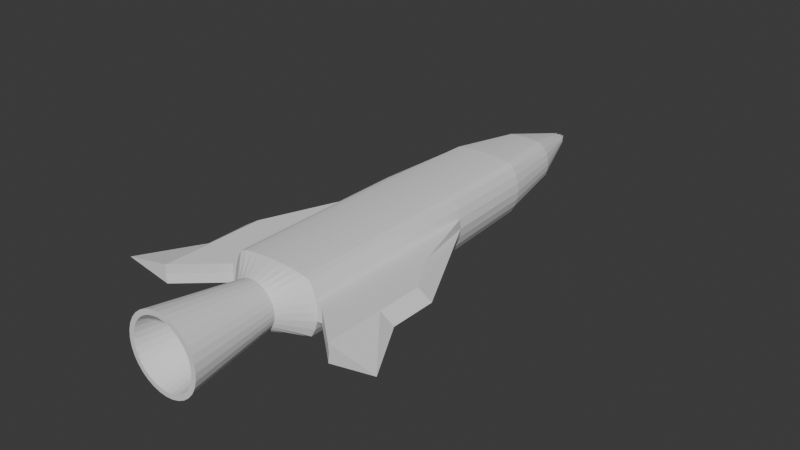 # Source: Projektil.blend  (saved by Blender 4.2.66; exported with 4.5.12 LTS)
import bpy
from mathutils import Matrix  # noqa: F401  (used for matrix-valued properties, if any)

bpy.ops.wm.read_factory_settings(use_empty=True)
scene = bpy.context.scene
scene.name = 'Scene'

# ---- collections
col_collection = bpy.data.collections.new('Collection'); scene.collection.children.link(col_collection)

# ---- world
world_world = bpy.data.worlds.new('World'); scene.world = world_world
world_world.use_nodes = True; world_world.node_tree.nodes.clear()
_N = world_world.node_tree.nodes; _L = world_world.node_tree.links
n0 = _N.new('ShaderNodeOutputWorld'); n0.name = 'World Output'; n0.location = (300, 300)
n1 = _N.new('ShaderNodeBackground'); n1.name = 'Background'; n1.location = (10, 300)
n1.inputs[0].default_value = (0.05088, 0.05088, 0.05088, 1.0)
_L.new(n1.outputs[0], n0.inputs[0])
n0.is_active_output = True
world_world.color = (0.05088, 0.05088, 0.05088)
world_world.sun_shadow_jitter_overblur = 0.0

# ---- meshes
me_cylinder = bpy.data.meshes.new('Cylinder')
me_cylinder.from_pydata([(0.0, 0.6585, -1.0), (0.0, 0.6585, 1.0), (0.1951, 0.6546, -1.0), (0.1951, 0.6546, 1.0), (0.3827, 0.6432, -1.0), (0.3827, 0.6432, 1.0), (0.5556, 0.6248, -1.0), (0.5556, 0.6248, 1.0), (0.7071, 0.5999, -1.0), (0.7071, 0.5999, 1.0), (0.8315, 0.5556, -1.0), (0.9239, 0.3827, -1.0), (0.9239, 0.3827, 1.0), (0.9808, 0.1951, -1.0), (-1.981, -0.1951, -1.523), (0.9808, -0.1951, -1.0), (0.9808, -0.1951, 1.0), (0.8315, -0.5556, 1.0), (-0.8315, -0.5556, 1.0), (-0.9239, -0.3827, -1.0), (-0.9808, -0.1951, -1.0), (-1.0, 0.0, 1.0), (-0.9808, 0.1951, -1.0), (-0.9239, 0.3827, -1.0), (-0.8315, 0.5556, 1.0), (-0.7071, 0.5999, -1.0), (-0.7071, 0.5999, 1.0), (-0.5556, 0.6248, -1.0), (-0.5556, 0.6248, 1.0), (-0.3827, 0.6432, -1.0), (-0.3827, 0.6432, 1.0), (-0.1951, 0.6546, -1.0), (-0.1951, 0.6546, 1.0), (0.1772, 0.6366, 3.096), (3.093e-09, 0.6401, 3.096), (0.3476, 0.6263, 3.096), (0.5047, 0.6095, 3.096), (0.6423, 0.5869, 3.096), (0.9084, 0.0, 3.096), (0.7553, -0.5047, 3.096), (-0.8909, -0.1772, 3.096), (-0.9084, 0.0, 3.096), (-0.7553, 0.5047, 3.096), (-0.6423, 0.5869, 3.096), (-0.5047, 0.6095, 3.096), (-0.3476, 0.6263, 3.096), (-0.1772, 0.6366, 3.096), (-3.819e-08, 0.6585, -3.0), (0.1951, 0.6546, -3.0), (0.3827, 0.6432, -3.0), (0.5556, 0.6248, -3.0), (0.7071, 0.5999, -3.0), (0.8315, 0.5556, -3.0), (0.9239, 0.3827, -3.0), (1.0, 0.0, -3.0), (0.9239, -0.3827, -3.0), (0.8315, -0.5556, -3.0), (-1.0, 0.0, -3.0), (-0.9808, 0.1951, -3.0), (-0.7071, 0.5999, -3.0), (-0.5556, 0.6248, -3.0), (-0.3827, 0.6432, -3.0), (-0.1951, 0.6546, -3.0), (0.03036, 0.1287, 5.978), (-3.448e-07, 0.1293, 5.978), (0.1438, 0.05956, 5.978), (0.1527, 0.03036, 5.978), (0.1556, 6.491e-09, 5.978), (0.0976, -0.09703, 5.978), (0.08647, -0.1294, 5.978), (0.05956, -0.1438, 5.978), (0.03036, -0.1527, 5.978), (-3.448e-07, -0.1556, 5.978), (-0.03036, -0.1527, 5.978), (-0.08647, -0.1294, 5.978), (-0.1527, -0.03036, 5.978), (-0.1556, 6.491e-09, 5.978), (-0.1235, 0.08253, 5.978), (-0.03036, 0.1287, 5.978), (0.5, 0.0, -3.521), (0.4619, -0.1913, -3.521), (0.3536, -0.3536, -3.521), (-0.09755, -0.4904, -3.521), (-0.3536, -0.3536, -3.521), (-0.4619, -0.1913, -3.521), (-0.4904, -0.09755, -3.521), (-0.5, 0.0, -3.521), (-5.448e-07, 1.526e-09, 6.262), (1.981, -0.1951, -1.523), (1.981, -0.1951, -2.524), (1.008, 0.0, 1.0), (1.981, 0.1951, -2.524), (1.981, 0.1951, -1.523), (7.218e-08, 0.6993, -5.521), (0.1364, 0.6858, -5.521), (0.2676, 0.646, -5.521), (0.3885, 0.5814, -5.521), (0.4945, 0.4945, -5.521), (0.5814, 0.3885, -5.521), (0.646, 0.2676, -5.521), (0.6858, 0.1364, -5.521), (0.6993, 4.306e-09, -5.521), (0.6858, -0.1364, -5.521), (0.646, -0.2676, -5.521), (0.5814, -0.3885, -5.521), (0.4945, -0.4945, -5.521), (0.3885, -0.5814, -5.521), (0.2676, -0.646, -5.521), (0.1364, -0.6858, -5.521), (7.218e-08, -0.6993, -5.521), (-0.1364, -0.6858, -5.521), (-0.2676, -0.646, -5.521), (-0.3885, -0.5814, -5.521), (-0.4945, -0.4945, -5.521), (-0.5814, -0.3885, -5.521), (-0.646, -0.2676, -5.521), (-0.6858, -0.1364, -5.521), (-0.6993, 4.306e-09, -5.521), (-0.6858, 0.1364, -5.521), (-0.646, 0.2676, -5.521), (-0.5814, 0.3885, -5.521), (-0.4945, 0.4945, -5.521), (-0.3885, 0.5814, -5.521), (-0.2676, 0.646, -5.521), (-0.1364, 0.6858, -5.521), (1.981, 0.1951, -3.791), (2.0, 0.0, -3.791), (1.981, -0.1951, -3.791), (-1.981, -0.1951, -2.524), (3.0, 0.0, -3.791), (-1.981, 0.1951, -2.524), (-1.981, 0.1951, -1.523), (-2.0, 0.0, -3.791), (-1.981, 0.1951, -3.791), (-2.288, 0.0, -2.524), (-2.302, 0.0, -1.523), (-3.0, 0.0, -3.791), (2.285, 0.0, -2.524), (2.285, 0.0, -1.523), (1.088, 0.1951, -2.997), (1.102, 0.0, -2.997), (1.481, 0.1951, -0.657), (-1.481, 0.1951, -0.657), (-1.102, 0.0, -2.997), (-1.481, 0.1951, -2.158), (-1.481, -0.1951, -2.158), (-1.739e-07, 0.4882, 4.636), (0.1252, 0.4858, 4.636), (-0.5228, 0.3493, 4.636), (0.2456, 0.4785, 4.636), (-0.3565, 0.4666, 4.636), (0.3565, 0.4666, 4.636), (-0.2456, 0.4785, 4.636), (0.431, 0.4268, 4.636), (-0.1252, 0.4858, 4.636), (-0.431, -0.4299, 4.636), (-0.5228, -0.3493, 4.636), (0.6418, 2.067e-09, 4.636), (-0.6418, 2.067e-09, 4.636), (0.431, -0.4299, 4.636), (0.0, -0.6585, -1.0), (0.0, -0.6585, 1.0), (0.1951, -0.6546, -1.0), (0.1951, -0.6546, 1.0), (0.3827, -0.6432, -1.0), (0.3827, -0.6432, 1.0), (0.5556, -0.6248, -1.0), (0.5556, -0.6248, 1.0), (0.7071, -0.5999, -1.0), (0.7071, -0.5999, 1.0), (0.8315, -0.5556, -1.0), (0.9239, -0.3827, -1.0), (0.9239, -0.3827, 1.0), (0.9808, 0.1951, 1.0), (0.8315, 0.5556, 1.0), (-0.8315, 0.5556, -1.0), (-0.9239, 0.3827, 1.0), (-0.9808, 0.1951, 1.0), (-0.9808, -0.1951, 1.0), (-0.9239, -0.3827, 1.0), (-0.8315, -0.5556, -1.0), (-0.7071, -0.5999, -1.0), (-0.7071, -0.5999, 1.0), (-0.5556, -0.6248, -1.0), (-0.5556, -0.6248, 1.0), (-0.3827, -0.6432, -1.0), (-0.3827, -0.6432, 1.0), (-0.1951, -0.6546, -1.0), (-0.1951, -0.6546, 1.0), (0.1772, -0.6366, 3.096), (3.093e-09, -0.6401, 3.096), (0.3476, -0.6263, 3.096), (0.5047, -0.6095, 3.096), (0.6423, -0.5869, 3.096), (0.8392, -0.3476, 3.096), (0.8909, -0.1772, 3.096), (0.8909, 0.1772, 3.096), (0.8392, 0.3476, 3.096), (0.7553, 0.5047, 3.096), (-0.8392, 0.3476, 3.096), (-0.8909, 0.1772, 3.096), (-0.8392, -0.3476, 3.096), (-0.7553, -0.5047, 3.096), (-0.6423, -0.5869, 3.096), (-0.5047, -0.6095, 3.096), (-0.3476, -0.6263, 3.096), (-0.1772, -0.6366, 3.096), (-3.819e-08, -0.6585, -3.0), (0.1951, -0.6546, -3.0), (0.3827, -0.6432, -3.0), (0.5556, -0.6248, -3.0), (0.7071, -0.5999, -3.0), (0.9808, -0.1951, -3.0), (0.9808, 0.1951, -3.0), (-0.8315, 0.5556, -3.0), (-0.9239, 0.3827, -3.0), (-0.9808, -0.1951, -3.0), (-0.9239, -0.3827, -3.0), (-0.8315, -0.5556, -3.0), (-0.7071, -0.5999, -3.0), (-0.5556, -0.6248, -3.0), (-0.3827, -0.6432, -3.0), (-0.1951, -0.6546, -3.0), (0.03036, -0.1287, 5.978), (-3.448e-07, -0.1293, 5.978), (0.1235, -0.08253, 5.978), (0.1438, -0.05956, 5.978), (0.1527, -0.03036, 5.978), (0.1235, 0.08253, 5.978), (0.0976, 0.09703, 5.978), (0.08647, 0.1294, 5.978), (0.05956, 0.1438, 5.978), (0.03036, 0.1527, 5.978), (-3.448e-07, 0.1556, 5.978), (-0.03036, 0.1527, 5.978), (-0.05956, 0.1438, 5.978), (-0.08647, 0.1294, 5.978), (-0.09761, 0.09703, 5.978), (-0.1438, 0.05956, 5.978), (-0.1527, 0.03036, 5.978), (-0.1438, -0.05956, 5.978), (-0.1235, -0.08253, 5.978), (-0.09761, -0.1072, 5.978), (-0.05956, -0.1269, 5.978), (-0.03036, -0.1287, 5.978), (-3.19e-08, -0.5, -3.521), (0.09755, -0.4904, -3.521), (0.1913, -0.4619, -3.521), (0.2778, -0.4157, -3.521), (0.4157, -0.2778, -3.521), (0.4904, -0.09755, -3.521), (0.4904, 0.09755, -3.521), (0.4619, 0.1913, -3.521), (0.4157, 0.2778, -3.521), (0.3536, 0.3536, -3.521), (0.2778, 0.4157, -3.521), (0.1913, 0.4619, -3.521), (0.09755, 0.4904, -3.521), (-3.19e-08, 0.5, -3.521), (-0.09755, 0.4904, -3.521), (-0.1913, 0.4619, -3.521), (-0.2778, 0.4157, -3.521), (-0.3536, 0.3536, -3.521), (-0.4157, 0.2778, -3.521), (-0.4619, 0.1913, -3.521), (-0.4904, 0.09755, -3.521), (-0.4157, -0.2778, -3.521), (-0.2778, -0.4157, -3.521), (-0.1913, -0.4619, -3.521), (7.218e-08, -0.8039, -5.521), (0.4466, -0.6684, -5.521), (0.5684, -0.5684, -5.521), (0.7427, -0.3076, -5.521), (0.7884, -0.1568, -5.521), (0.7884, 0.1568, -5.521), (0.6684, 0.4466, -5.521), (0.5684, 0.5684, -5.521), (0.4466, 0.6684, -5.521), (0.3076, 0.7427, -5.521), (0.1568, 0.7884, -5.521), (7.218e-08, 0.8039, -5.521), (-0.1568, 0.7884, -5.521), (-0.3076, 0.7427, -5.521), (-0.5684, 0.5684, -5.521), (-0.6684, 0.4466, -5.521), (-0.7884, 0.1568, -5.521), (-0.7427, -0.3076, -5.521), (-0.6684, -0.4466, -5.521), (-0.5684, -0.5684, -5.521), (-0.4466, -0.6684, -5.521), (-0.3076, -0.7427, -5.521), (-0.1568, -0.7884, -5.521), (-1.981, -0.1951, -3.791), (1.088, -0.1951, -2.997), (1.481, -0.1951, -2.158), (1.481, 0.1951, -2.158), (1.481, -0.1951, -0.657), (-1.481, -0.1951, -0.657), (-1.088, -0.1951, -2.997), (-1.088, 0.1951, -2.997), (-1.739e-07, -0.4882, 4.636), (0.1252, -0.4858, 4.636), (0.2456, -0.4785, 4.636), (-0.3565, -0.4666, 4.636), (0.3565, -0.4666, 4.636), (-0.2456, -0.4785, 4.636), (-0.1252, -0.4858, 4.636), (0.5228, -0.3493, 4.636), (0.5929, -0.2456, 4.636), (-0.431, 0.4299, 4.636), (0.6294, -0.1252, 4.636), (-0.5929, 0.2456, 4.636), (0.6294, 0.1252, 4.636), (-0.6294, 0.1252, 4.636), (0.5929, 0.2456, 4.636), (0.5228, 0.3493, 4.636), (-0.6294, -0.1252, 4.636), (-0.5929, -0.2456, 4.636), (0.7427, 0.3076, -5.521), (0.8039, 0.0, -5.521), (0.6684, -0.4466, -5.521), (0.3076, -0.7427, -5.521), (0.1568, -0.7884, -5.521), (-0.7884, -0.1568, -5.521), (-0.8039, 0.0, -5.521), (-0.7427, 0.3076, -5.521), (-0.4466, 0.6684, -5.521), (1.541e-07, 0.4397, -4.076), (0.08578, 0.4312, -4.076), (0.1683, 0.4062, -4.076), (0.2443, 0.3656, -4.076), (0.3109, 0.3109, -4.076), (0.3656, 0.2443, -4.076), (0.4062, 0.1683, -4.076), (0.4312, 0.08578, -4.076), (0.4397, 3.728e-08, -4.076), (0.4312, -0.08578, -4.076), (0.4062, -0.1683, -4.076), (0.3656, -0.2443, -4.076), (0.3109, -0.3109, -4.076), (0.2443, -0.3656, -4.076), (0.1683, -0.4062, -4.076), (0.08578, -0.4312, -4.076), (1.541e-07, -0.4397, -4.076), (-0.08578, -0.4312, -4.076), (-0.1683, -0.4062, -4.076), (-0.2443, -0.3656, -4.076), (-0.3109, -0.3109, -4.076), (-0.3656, -0.2443, -4.076), (-0.4062, -0.1683, -4.076), (-0.4312, -0.08578, -4.076), (-0.4397, 3.728e-08, -4.076), (-0.4312, 0.08578, -4.076), (-0.4062, 0.1683, -4.076), (-0.3656, 0.2443, -4.076), (-0.3109, 0.3109, -4.076), (-0.2443, 0.3656, -4.076), (-0.1683, 0.4062, -4.076), (-0.08578, 0.4312, -4.076)], [], [(0, 1, 3, 2), (2, 3, 5, 4), (4, 5, 7, 6), (6, 7, 9, 8), (8, 9, 174, 10), (10, 174, 12, 11), (11, 12, 173, 13), (294, 293, 127, 89), (140, 139, 125, 126), (15, 16, 172, 171), (171, 172, 17, 170), (180, 18, 179, 19), (19, 179, 178, 20), (142, 144, 130, 131), (22, 177, 176, 23), (23, 176, 24, 175), (175, 24, 26, 25), (25, 26, 28, 27), (27, 28, 30, 29), (174, 9, 37, 198), (29, 30, 32, 31), (31, 32, 1, 0), (10, 11, 53, 52), (147, 146, 64, 63), (178, 179, 201, 40), (3, 1, 34, 33), (1, 32, 46, 34), (172, 16, 195, 194), (26, 24, 42, 43), (12, 174, 198, 197), (21, 178, 40, 41), (5, 3, 33, 35), (17, 172, 194, 39), (28, 26, 43, 44), (173, 12, 197, 196), (7, 5, 35, 36), (30, 28, 44, 45), (9, 7, 36, 37), (179, 18, 202, 201), (32, 30, 45, 46), (16, 90, 38, 195), (24, 176, 199, 42), (50, 51, 254, 255), (21, 177, 142, 131), (2, 4, 49, 48), (171, 170, 56, 55), (25, 27, 60, 59), (11, 13, 213, 53), (299, 143, 132, 133), (4, 6, 50, 49), (27, 29, 61, 60), (90, 16, 296, 88), (22, 23, 215, 58), (6, 8, 51, 50), (180, 19, 217, 218), (29, 31, 62, 61), (139, 295, 91, 125), (23, 175, 214, 215), (8, 10, 52, 51), (19, 20, 216, 217), (0, 2, 48, 47), (31, 0, 47, 62), (15, 171, 55, 212), (175, 25, 59, 214), (66, 65, 87), (309, 148, 77, 237), (149, 147, 63, 231), (150, 309, 237, 236), (151, 149, 231, 230), (152, 150, 236, 235), (153, 151, 230, 229), (154, 152, 235, 78), (315, 153, 229, 228), (146, 154, 78, 64), (314, 315, 228, 65), (312, 314, 65, 66), (156, 155, 242, 241), (157, 312, 66, 67), (317, 156, 241, 240), (316, 317, 240, 75), (158, 316, 75, 76), (159, 307, 225, 68), (148, 311, 238, 77), (250, 80, 272, 273), (61, 62, 259, 260), (51, 52, 253, 254), (62, 47, 258, 259), (52, 53, 252, 253), (53, 213, 251, 252), (218, 217, 84, 266), (217, 216, 85, 84), (212, 55, 80, 250), (216, 57, 86, 85), (55, 56, 249, 80), (57, 58, 265, 86), (58, 215, 264, 265), (47, 48, 257, 258), (214, 59, 262, 263), (48, 49, 256, 257), (59, 60, 261, 262), (49, 50, 255, 256), (60, 61, 260, 261), (67, 66, 87), (75, 240, 87), (76, 75, 87), (68, 225, 87), (69, 68, 87), (77, 238, 87), (70, 69, 87), (63, 64, 87), (237, 77, 87), (71, 70, 87), (231, 63, 87), (72, 71, 87), (73, 72, 87), (78, 235, 87), (243, 73, 87), (64, 78, 87), (74, 243, 87), (65, 228, 87), (242, 74, 87), (115, 116, 350, 349), (85, 86, 324, 323), (80, 249, 320, 272), (249, 81, 271, 320), (265, 264, 325, 285), (81, 248, 270, 271), (264, 263, 284, 325), (248, 247, 321, 270), (247, 246, 322, 321), (262, 261, 326, 283), (246, 245, 269, 322), (261, 260, 282, 326), (245, 82, 291, 269), (82, 268, 290, 291), (253, 252, 318, 275), (267, 83, 288, 289), (252, 251, 274, 318), (83, 266, 287, 288), (266, 84, 286, 287), (84, 85, 323, 286), (88, 89, 137, 138), (91, 92, 138, 137), (296, 294, 89, 88), (125, 91, 137, 129), (89, 127, 129, 137), (293, 140, 126, 127), (173, 90, 92, 141), (295, 141, 92, 91), (128, 14, 135, 134), (130, 133, 136, 134), (14, 21, 135), (131, 130, 134, 135), (178, 21, 14, 297), (145, 297, 14, 128), (144, 299, 133, 130), (298, 145, 128, 292), (21, 131, 135), (292, 128, 134, 136), (133, 132, 136), (90, 88, 138), (92, 90, 138), (126, 125, 129), (127, 126, 129), (13, 173, 141, 295), (16, 15, 294, 296), (213, 13, 295, 139), (54, 213, 139, 140), (15, 212, 293, 294), (216, 20, 145, 298), (22, 58, 299, 144), (20, 178, 297, 145), (58, 57, 143, 299), (177, 22, 144, 142), (42, 199, 311, 148), (39, 194, 308, 307), (41, 40, 316, 158), (40, 201, 317, 316), (201, 202, 156, 317), (34, 46, 154, 146), (198, 37, 153, 315), (46, 45, 152, 154), (37, 36, 151, 153), (45, 44, 150, 152), (36, 35, 149, 151), (44, 43, 309, 150), (35, 33, 147, 149), (43, 42, 148, 309), (33, 34, 146, 147), (160, 162, 163, 161), (162, 164, 165, 163), (164, 166, 167, 165), (166, 168, 169, 167), (168, 170, 17, 169), (180, 181, 182, 18), (181, 183, 184, 182), (183, 185, 186, 184), (17, 39, 193, 169), (185, 187, 188, 186), (187, 160, 161, 188), (301, 223, 224, 300), (177, 200, 199, 176), (163, 189, 190, 161), (161, 190, 206, 188), (182, 203, 202, 18), (21, 41, 200, 177), (165, 191, 189, 163), (184, 204, 203, 182), (167, 192, 191, 165), (186, 205, 204, 184), (169, 193, 192, 167), (188, 206, 205, 186), (173, 196, 38, 90), (210, 248, 81, 211), (162, 208, 209, 164), (181, 219, 220, 183), (298, 292, 132, 143), (164, 209, 210, 166), (183, 220, 221, 185), (166, 210, 211, 168), (185, 221, 222, 187), (168, 211, 56, 170), (160, 207, 208, 162), (187, 222, 207, 160), (180, 218, 219, 181), (227, 87, 226), (302, 70, 223, 301), (303, 74, 242, 155), (304, 69, 70, 302), (305, 243, 74, 303), (159, 68, 69, 304), (306, 244, 243, 305), (300, 224, 244, 306), (308, 226, 225, 307), (310, 227, 226, 308), (157, 67, 227, 310), (313, 239, 238, 311), (158, 76, 239, 313), (221, 268, 82, 222), (211, 81, 249, 56), (222, 82, 245, 207), (212, 250, 79, 54), (214, 263, 264, 215), (54, 79, 251, 213), (207, 245, 246, 208), (218, 266, 83, 219), (208, 246, 247, 209), (219, 83, 267, 220), (209, 247, 248, 210), (220, 267, 268, 221), (67, 87, 227), (239, 87, 238), (76, 87, 239), (229, 87, 228), (230, 87, 229), (241, 87, 240), (231, 87, 230), (223, 87, 224), (242, 87, 241), (232, 87, 231), (70, 87, 223), (233, 87, 232), (234, 87, 233), (244, 87, 243), (235, 87, 234), (224, 87, 244), (236, 87, 235), (226, 87, 225), (237, 87, 236), (265, 285, 324, 86), (253, 275, 276, 254), (254, 276, 277, 255), (255, 277, 278, 256), (256, 278, 279, 257), (257, 279, 280, 258), (267, 289, 290, 268), (258, 280, 281, 259), (259, 281, 282, 260), (262, 283, 284, 263), (250, 273, 319, 79), (79, 319, 274, 251), (292, 136, 132), (54, 140, 293, 212), (216, 298, 143, 57), (198, 315, 314, 197), (41, 158, 313, 200), (197, 314, 312, 196), (200, 313, 311, 199), (196, 312, 157, 38), (38, 157, 310, 195), (195, 310, 308, 194), (190, 300, 306, 206), (39, 307, 159, 193), (206, 306, 305, 205), (193, 159, 304, 192), (205, 305, 303, 204), (192, 304, 302, 191), (204, 303, 155, 203), (191, 302, 301, 189), (203, 155, 156, 202), (189, 301, 300, 190), (94, 93, 280, 279), (95, 94, 279, 278), (96, 95, 278, 277), (97, 96, 277, 276), (98, 97, 276, 275), (99, 98, 275, 318), (100, 99, 318, 274), (101, 100, 274, 319), (102, 101, 319, 273), (103, 102, 273, 272), (104, 103, 272, 320), (105, 104, 320, 271), (106, 105, 271, 270), (107, 106, 270, 321), (108, 107, 321, 322), (109, 108, 322, 269), (110, 109, 269, 291), (111, 110, 291, 290), (112, 111, 290, 289), (113, 112, 289, 288), (114, 113, 288, 287), (115, 114, 287, 286), (116, 115, 286, 323), (117, 116, 323, 324), (118, 117, 324, 285), (119, 118, 285, 325), (120, 119, 325, 284), (121, 120, 284, 283), (122, 121, 283, 326), (123, 122, 326, 282), (124, 123, 282, 281), (93, 124, 281, 280), (327, 328, 329, 330, 331, 332, 333, 334, 335, 336, 337, 338, 339, 340, 341, 342, 343, 344, 345, 346, 347, 348, 349, 350, 351, 352, 353, 354, 355, 356, 357, 358), (102, 103, 337, 336), (116, 117, 351, 350), (103, 104, 338, 337), (117, 118, 352, 351), (104, 105, 339, 338), (118, 119, 353, 352), (105, 106, 340, 339), (119, 120, 354, 353), (106, 107, 341, 340), (93, 94, 328, 327), (120, 121, 355, 354), (107, 108, 342, 341), (94, 95, 329, 328), (121, 122, 356, 355), (108, 109, 343, 342), (95, 96, 330, 329), (122, 123, 357, 356), (109, 110, 344, 343), (96, 97, 331, 330), (123, 124, 358, 357), (110, 111, 345, 344), (97, 98, 332, 331), (124, 93, 327, 358), (111, 112, 346, 345), (98, 99, 333, 332), (112, 113, 347, 346), (99, 100, 334, 333), (113, 114, 348, 347), (100, 101, 335, 334), (114, 115, 349, 348), (101, 102, 336, 335)])
_uv = me_cylinder.uv_layers.new(name='UVMap')
_uv.uv.foreach_set('vector', [0.3052, 0.5009, 0.4181, 0.3662, 0.4313, 0.377, 0.3184, 0.5117, 0.3184, 0.5117, 0.4313, 0.377, 0.444, 0.3873, 0.331, 0.522, 0.331, 0.522, 0.444, 0.3873, 0.4556, 0.3967, 0.3427, 0.5314, 0.3427, 0.5314, 0.4556, 0.3967, 0.4657, 0.4049, 0.3528, 0.5396, 0.3528, 0.5396, 0.4657, 0.4049, 0.474, 0.4113, 0.3611, 0.546, 0.8151, 0.9936, 0.6374, 0.9912, 0.6386, 0.9737, 0.8164, 0.9761, 0.8164, 0.9761, 0.6386, 0.9737, 0.639, 0.9557, 0.8168, 0.9581, 0.09067, 0.2851, 0.1463, 0.3457, 0.0919, 0.437, 0.05808, 0.3296, 0.1152, 0.0074, 0.1327, 0.006486, 0.1327, 0.1138, 0.1152, 0.115, 0.8149, 0.9235, 0.6372, 0.9211, 0.635, 0.9058, 0.8128, 0.9082, 0.8128, 0.9082, 0.635, 0.9058, 0.6321, 0.8926, 0.8099, 0.895, 0.4714, 0.6733, 0.5874, 0.5388, 0.6003, 0.5511, 0.4842, 0.6855, 0.4842, 0.6855, 0.6003, 0.5511, 0.6139, 0.5629, 0.4979, 0.6973, 0.193, 0.1582, 0.2317, 0.2849, 0.1992, 0.3291, 0.1734, 0.2445, 0.5257, 0.7176, 0.6418, 0.5832, 0.6549, 0.591, 0.5388, 0.7254, 0.5388, 0.7254, 0.6549, 0.591, 0.6667, 0.5967, 0.5507, 0.7311, 0.2487, 0.4535, 0.3616, 0.3187, 0.3701, 0.3262, 0.2572, 0.4609, 0.2572, 0.4609, 0.3701, 0.3262, 0.3805, 0.3349, 0.2676, 0.4696, 0.2676, 0.4696, 0.3805, 0.3349, 0.3922, 0.3447, 0.2793, 0.4795, 0.474, 0.4113, 0.4657, 0.4049, 0.5796, 0.2599, 0.587, 0.2653, 0.2793, 0.4795, 0.3922, 0.3447, 0.4049, 0.3553, 0.292, 0.49, 0.292, 0.49, 0.4049, 0.3553, 0.4181, 0.3662, 0.3052, 0.5009, 0.8151, 0.9936, 0.8164, 0.9761, 0.9941, 0.9784, 0.9929, 0.996, 0.6313, 0.1262, 0.6228, 0.1193, 0.6973, 0.02472, 0.6993, 0.0264, 0.6139, 0.5629, 0.6003, 0.5511, 0.7239, 0.409, 0.7363, 0.4197, 0.4313, 0.377, 0.4181, 0.3662, 0.5364, 0.2248, 0.5484, 0.2347, 0.4181, 0.3662, 0.4049, 0.3553, 0.5244, 0.2149, 0.5364, 0.2248, 0.635, 0.9058, 0.6372, 0.9211, 0.449, 0.9223, 0.447, 0.9084, 0.3701, 0.3262, 0.3616, 0.3187, 0.4848, 0.1812, 0.4928, 0.1885, 0.6386, 0.9737, 0.6374, 0.9912, 0.4492, 0.986, 0.4503, 0.9701, 0.628, 0.5737, 0.6139, 0.5629, 0.7363, 0.4197, 0.7491, 0.4296, 0.444, 0.3873, 0.4313, 0.377, 0.5484, 0.2347, 0.5598, 0.244, 0.6321, 0.8926, 0.635, 0.9058, 0.447, 0.9084, 0.4444, 0.8965, 0.3805, 0.3349, 0.3701, 0.3262, 0.4928, 0.1885, 0.5022, 0.1964, 0.639, 0.9557, 0.6386, 0.9737, 0.4503, 0.9701, 0.4506, 0.9538, 0.4556, 0.3967, 0.444, 0.3873, 0.5598, 0.244, 0.5704, 0.2526, 0.3922, 0.3447, 0.3805, 0.3349, 0.5022, 0.1964, 0.5128, 0.2053, 0.4657, 0.4049, 0.4556, 0.3967, 0.5704, 0.2526, 0.5796, 0.2599, 0.6003, 0.5511, 0.5874, 0.5388, 0.7123, 0.3979, 0.7239, 0.409, 0.4049, 0.3553, 0.3922, 0.3447, 0.5128, 0.2053, 0.5244, 0.2149, 0.6372, 0.9211, 0.6387, 0.9378, 0.4502, 0.9376, 0.449, 0.9223, 0.6667, 0.5967, 0.6549, 0.591, 0.7735, 0.4453, 0.7843, 0.4505, 0.2298, 0.6661, 0.2399, 0.6743, 0.1857, 0.6869, 0.1808, 0.6834, 0.1883, 0.004951, 0.1922, 0.005117, 0.193, 0.1582, 0.1734, 0.2445, 0.3184, 0.5117, 0.331, 0.522, 0.2181, 0.6567, 0.2055, 0.6464, 0.8128, 0.9082, 0.8099, 0.895, 0.9876, 0.8974, 0.9905, 0.9106, 0.2572, 0.4609, 0.2676, 0.4696, 0.1546, 0.6043, 0.1443, 0.5956, 0.8164, 0.9761, 0.8168, 0.9581, 0.9945, 0.9605, 0.9941, 0.9784, 0.403, 0.1186, 0.4198, 0.1194, 0.4198, 0.2226, 0.403, 0.2214, 0.331, 0.522, 0.3427, 0.5314, 0.2298, 0.6661, 0.2181, 0.6567, 0.2676, 0.4696, 0.2793, 0.4795, 0.1664, 0.6142, 0.1546, 0.6043, 0.04561, 0.004159, 0.04874, 0.004069, 0.0506, 0.1579, 0.03134, 0.2447, 0.5257, 0.7176, 0.5388, 0.7254, 0.4228, 0.8598, 0.4097, 0.8521, 0.3427, 0.5314, 0.3528, 0.5396, 0.2399, 0.6743, 0.2298, 0.6661, 0.4714, 0.6733, 0.4842, 0.6855, 0.3682, 0.82, 0.3554, 0.8077, 0.2793, 0.4795, 0.292, 0.49, 0.1791, 0.6247, 0.1664, 0.6142, 0.7243, 0.75, 0.7798, 0.6891, 0.8123, 0.733, 0.7786, 0.8403, 0.5388, 0.7254, 0.5507, 0.7311, 0.4347, 0.8656, 0.4228, 0.8598, 0.3528, 0.5396, 0.3611, 0.546, 0.2482, 0.6807, 0.2399, 0.6743, 0.4842, 0.6855, 0.4979, 0.6973, 0.3819, 0.8318, 0.3682, 0.82, 0.3052, 0.5009, 0.3184, 0.5117, 0.2055, 0.6464, 0.1923, 0.6356, 0.292, 0.49, 0.3052, 0.5009, 0.1923, 0.6356, 0.1791, 0.6247, 0.8149, 0.9235, 0.8128, 0.9082, 0.9905, 0.9106, 0.9927, 0.9259, 0.2487, 0.4535, 0.2572, 0.4609, 0.1443, 0.5956, 0.1358, 0.5882, 0.1773, 0.9547, 0.1772, 0.9575, 0.1484, 0.9552, 0.5935, 0.09465, 0.587, 0.0886, 0.6888, 0.0173, 0.6906, 0.01891, 0.6394, 0.1329, 0.6313, 0.1262, 0.6993, 0.0264, 0.7014, 0.0282, 0.5986, 0.09922, 0.5935, 0.09465, 0.6906, 0.01891, 0.6914, 0.01991, 0.6468, 0.1389, 0.6394, 0.1329, 0.7014, 0.0282, 0.7031, 0.02953, 0.6062, 0.1055, 0.5986, 0.09922, 0.6914, 0.01991, 0.6933, 0.02157, 0.3046, 0.9849, 0.3032, 0.9902, 0.1763, 0.965, 0.1764, 0.9619, 0.6143, 0.1123, 0.6062, 0.1055, 0.6933, 0.02157, 0.6952, 0.02302, 0.3063, 0.9759, 0.3046, 0.9849, 0.1764, 0.9619, 0.1769, 0.96, 0.6228, 0.1193, 0.6143, 0.1123, 0.6952, 0.02302, 0.6973, 0.02472, 0.3074, 0.965, 0.3063, 0.9759, 0.1769, 0.96, 0.1772, 0.9575, 0.3077, 0.9535, 0.3074, 0.965, 0.1772, 0.9575, 0.1773, 0.9547, 0.8115, 0.2942, 0.8053, 0.2868, 0.9044, 0.2016, 0.9063, 0.2038, 0.3073, 0.9421, 0.3077, 0.9535, 0.1773, 0.9547, 0.1772, 0.9519, 0.8193, 0.3021, 0.8115, 0.2942, 0.9063, 0.2038, 0.908, 0.2057, 0.828, 0.3097, 0.8193, 0.3021, 0.908, 0.2057, 0.9102, 0.2076, 0.837, 0.3166, 0.828, 0.3097, 0.9102, 0.2076, 0.9124, 0.2092, 0.7137, 0.1942, 0.7075, 0.1886, 0.8102, 0.1193, 0.8119, 0.1209, 0.587, 0.0886, 0.5819, 0.08348, 0.6873, 0.0159, 0.6888, 0.0173, 0.08944, 0.4644, 0.09701, 0.4633, 0.1108, 0.6447, 0.09865, 0.6464, 0.1664, 0.6142, 0.1791, 0.6247, 0.1557, 0.6634, 0.1493, 0.6578, 0.1199, 0.8886, 0.1159, 0.8966, 0.09105, 0.8375, 0.09782, 0.8335, 0.1791, 0.6247, 0.1923, 0.6356, 0.1623, 0.6689, 0.1557, 0.6634, 0.1159, 0.8966, 0.1004, 0.9026, 0.08331, 0.8405, 0.09105, 0.8375, 0.1004, 0.9026, 0.08365, 0.9062, 0.07492, 0.8423, 0.08331, 0.8405, 0.8529, 0.1972, 0.8469, 0.1818, 0.9091, 0.1646, 0.912, 0.1724, 0.8469, 0.1818, 0.8433, 0.165, 0.9072, 0.1563, 0.9091, 0.1646, 0.04875, 0.9062, 0.03197, 0.9026, 0.04909, 0.8405, 0.05748, 0.8423, 0.8433, 0.165, 0.842, 0.1475, 0.9066, 0.1475, 0.9072, 0.1563, 0.03197, 0.9026, 0.01651, 0.8966, 0.04135, 0.8375, 0.04909, 0.8405, 0.842, 0.1475, 0.8433, 0.1301, 0.9072, 0.1388, 0.9066, 0.1475, 0.8433, 0.1301, 0.8469, 0.1133, 0.9091, 0.1304, 0.9072, 0.1388, 0.1923, 0.6356, 0.2055, 0.6464, 0.1689, 0.6742, 0.1623, 0.6689, 0.8529, 0.09784, 0.8609, 0.09387, 0.916, 0.1159, 0.912, 0.1227, 0.2055, 0.6464, 0.2181, 0.6567, 0.1751, 0.6791, 0.1689, 0.6742, 0.1443, 0.5956, 0.1546, 0.6043, 0.1433, 0.6525, 0.1379, 0.6475, 0.2181, 0.6567, 0.2298, 0.6661, 0.1808, 0.6834, 0.1751, 0.6791, 0.1546, 0.6043, 0.1664, 0.6142, 0.1493, 0.6578, 0.1433, 0.6525, 0.1772, 0.9519, 0.1773, 0.9547, 0.1484, 0.9552, 0.9102, 0.2076, 0.908, 0.2057, 0.928, 0.1846, 0.9124, 0.2092, 0.9102, 0.2076, 0.928, 0.1846, 0.8119, 0.1209, 0.8102, 0.1193, 0.8346, 0.1067, 0.08276, 0.07562, 0.08018, 0.07481, 0.08276, 0.04519, 0.6888, 0.0173, 0.6873, 0.0159, 0.7129, 0.004049, 0.8145, 0.1233, 0.8127, 0.1217, 0.8346, 0.1067, 0.6993, 0.0264, 0.6973, 0.02472, 0.7129, 0.004049, 0.6906, 0.01891, 0.6888, 0.0173, 0.7129, 0.004049, 0.01025, 0.1194, 0.007598, 0.1199, 0.007598, 0.09281, 0.7014, 0.0282, 0.6993, 0.0264, 0.7129, 0.004049, 0.01299, 0.1189, 0.01025, 0.1194, 0.007598, 0.09281, 0.0157, 0.1184, 0.01299, 0.1189, 0.007598, 0.09281, 0.6952, 0.02302, 0.6933, 0.02157, 0.7129, 0.004049, 0.007134, 0.08477, 0.00413, 0.08561, 0.00413, 0.05548, 0.6973, 0.02472, 0.6952, 0.02302, 0.7129, 0.004049, 0.8243, 0.1314, 0.8225, 0.1299, 0.8346, 0.1067, 0.1772, 0.9575, 0.1769, 0.96, 0.1484, 0.9552, 0.9044, 0.2016, 0.9028, 0.2001, 0.928, 0.1846, 0.5832, 0.8648, 0.5704, 0.8651, 0.568, 0.7404, 0.576, 0.7402, 0.3525, 0.1876, 0.3438, 0.1879, 0.3406, 0.005396, 0.3546, 0.005021, 0.09701, 0.4633, 0.1035, 0.4619, 0.1213, 0.6425, 0.1108, 0.6447, 0.2549, 0.7429, 0.2591, 0.7468, 0.1318, 0.8704, 0.1251, 0.8641, 0.3355, 0.1886, 0.3281, 0.1897, 0.3154, 0.008308, 0.3273, 0.006505, 0.2591, 0.7468, 0.2642, 0.7514, 0.14, 0.8778, 0.1318, 0.8704, 0.3281, 0.1897, 0.3218, 0.1912, 0.3052, 0.01073, 0.3154, 0.008308, 0.2642, 0.7514, 0.27, 0.7565, 0.1493, 0.886, 0.14, 0.8778, 0.27, 0.7565, 0.2763, 0.7619, 0.1594, 0.8947, 0.1493, 0.886, 0.1379, 0.6475, 0.1433, 0.6525, 0.01982, 0.7807, 0.01124, 0.7728, 0.2763, 0.7619, 0.2829, 0.7675, 0.17, 0.9036, 0.1594, 0.8947, 0.1433, 0.6525, 0.1493, 0.6578, 0.02948, 0.7893, 0.01982, 0.7807, 0.2829, 0.7675, 0.2894, 0.7729, 0.1806, 0.9124, 0.17, 0.9036, 0.2894, 0.7729, 0.2958, 0.778, 0.1908, 0.9206, 0.1806, 0.9124, 0.05479, 0.4644, 0.06344, 0.465, 0.05686, 0.6474, 0.04295, 0.6464, 0.3857, 0.1912, 0.3784, 0.1897, 0.3962, 0.008308, 0.4081, 0.01073, 0.06344, 0.465, 0.07233, 0.4652, 0.07114, 0.6478, 0.05686, 0.6474, 0.3784, 0.1897, 0.3701, 0.1886, 0.383, 0.006505, 0.3962, 0.008308, 0.3701, 0.1886, 0.3614, 0.1879, 0.369, 0.005396, 0.383, 0.006505, 0.3614, 0.1879, 0.3525, 0.1876, 0.3546, 0.005021, 0.369, 0.005396, 0.03134, 0.2447, 0.05808, 0.3296, 0.0314, 0.3372, 0.00466, 0.2523, 0.8123, 0.733, 0.839, 0.6483, 0.8633, 0.6542, 0.8366, 0.739, 0.0506, 0.1579, 0.09067, 0.2851, 0.05808, 0.3296, 0.03134, 0.2447, 0.7786, 0.8403, 0.8123, 0.733, 0.8366, 0.739, 0.8633, 0.8647, 0.05808, 0.3296, 0.0919, 0.437, 0.00466, 0.4637, 0.0314, 0.3372, 0.09763, 0.006486, 0.1152, 0.0074, 0.1152, 0.115, 0.09763, 0.1138, 0.2649, 0.004641, 0.2839, 0.004641, 0.2819, 0.2668, 0.2722, 0.173, 0.7798, 0.6891, 0.8198, 0.5621, 0.839, 0.6483, 0.8123, 0.733, 0.9433, 0.4861, 0.9692, 0.4018, 0.996, 0.4091, 0.9688, 0.493, 0.1992, 0.3291, 0.2319, 0.436, 0.1441, 0.4623, 0.1712, 0.3365, 0.9692, 0.4018, 0.9516, 0.1635, 0.996, 0.4091, 0.1734, 0.2445, 0.1992, 0.3291, 0.1712, 0.3365, 0.1441, 0.2524, 0.3096, 0.2654, 0.2911, 0.2654, 0.2953, 0.004896, 0.3044, 0.09838, 0.9107, 0.4424, 0.9496, 0.3162, 0.9692, 0.4018, 0.9433, 0.4861, 0.2317, 0.2849, 0.2863, 0.3453, 0.2319, 0.436, 0.1992, 0.3291, 0.8559, 0.5028, 0.9107, 0.4424, 0.9433, 0.4861, 0.9105, 0.5926, 0.1883, 0.004951, 0.1734, 0.2445, 0.1441, 0.2524, 0.9105, 0.5926, 0.9433, 0.4861, 0.9688, 0.493, 0.996, 0.6178, 0.2059, 0.004073, 0.2256, 0.005476, 0.2256, 0.07848, 0.04561, 0.004159, 0.03134, 0.2447, 0.00466, 0.2523, 0.839, 0.6483, 0.8224, 0.4078, 0.8633, 0.6542, 0.1152, 0.115, 0.1327, 0.1138, 0.1152, 0.1798, 0.09763, 0.1138, 0.1152, 0.115, 0.1152, 0.1798, 0.7684, 0.5782, 0.8217, 0.4089, 0.8198, 0.5621, 0.7798, 0.6891, 0.04874, 0.004069, 0.1021, 0.1736, 0.09067, 0.2851, 0.0506, 0.1579, 0.7151, 0.7475, 0.7684, 0.5782, 0.7798, 0.6891, 0.7243, 0.75, 0.006673, 0.02619, 0.005291, 0.006719, 0.01325, 0.006719, 0.01427, 0.02619, 0.1021, 0.1736, 0.1555, 0.3431, 0.1463, 0.3457, 0.09067, 0.2851, 0.8468, 0.5003, 0.8986, 0.3321, 0.9107, 0.4424, 0.8559, 0.5028, 0.2438, 0.174, 0.2954, 0.3428, 0.2863, 0.3453, 0.2317, 0.2849, 0.8986, 0.3321, 0.9504, 0.164, 0.9496, 0.3162, 0.9107, 0.4424, 0.02241, 0.04566, 0.0238, 0.02619, 0.03139, 0.02619, 0.03038, 0.04566, 0.1922, 0.005117, 0.2438, 0.174, 0.2317, 0.2849, 0.193, 0.1582, 0.7843, 0.4505, 0.7735, 0.4453, 0.8543, 0.3277, 0.8613, 0.3306, 0.4444, 0.8965, 0.447, 0.9084, 0.3051, 0.9214, 0.303, 0.9139, 0.7491, 0.4296, 0.7363, 0.4197, 0.828, 0.3097, 0.837, 0.3166, 0.7363, 0.4197, 0.7239, 0.409, 0.8193, 0.3021, 0.828, 0.3097, 0.7239, 0.409, 0.7123, 0.3979, 0.8115, 0.2942, 0.8193, 0.3021, 0.5364, 0.2248, 0.5244, 0.2149, 0.6143, 0.1123, 0.6228, 0.1193, 0.4492, 0.986, 0.447, 0.996, 0.3046, 0.9849, 0.3063, 0.9759, 0.5244, 0.2149, 0.5128, 0.2053, 0.6062, 0.1055, 0.6143, 0.1123, 0.5796, 0.2599, 0.5704, 0.2526, 0.6468, 0.1389, 0.6517, 0.1426, 0.5128, 0.2053, 0.5022, 0.1964, 0.5986, 0.09922, 0.6062, 0.1055, 0.5704, 0.2526, 0.5598, 0.244, 0.6394, 0.1329, 0.6468, 0.1389, 0.5022, 0.1964, 0.4928, 0.1885, 0.5935, 0.09465, 0.5986, 0.09922, 0.5598, 0.244, 0.5484, 0.2347, 0.6313, 0.1262, 0.6394, 0.1329, 0.4928, 0.1885, 0.4848, 0.1812, 0.587, 0.0886, 0.5935, 0.09465, 0.5484, 0.2347, 0.5364, 0.2248, 0.6228, 0.1193, 0.6313, 0.1262, 0.4249, 0.5987, 0.4118, 0.5877, 0.5245, 0.4532, 0.5377, 0.4642, 0.4118, 0.5877, 0.3992, 0.5771, 0.5119, 0.4426, 0.5245, 0.4532, 0.3992, 0.5771, 0.3875, 0.5673, 0.5003, 0.4328, 0.5119, 0.4426, 0.3875, 0.5673, 0.3773, 0.5586, 0.4901, 0.4241, 0.5003, 0.4328, 0.3773, 0.5586, 0.3689, 0.5514, 0.4817, 0.4169, 0.4901, 0.4241, 0.481, 0.645, 0.4726, 0.6382, 0.5854, 0.5037, 0.5938, 0.5105, 0.4726, 0.6382, 0.4624, 0.6298, 0.5752, 0.4953, 0.5854, 0.5037, 0.4624, 0.6298, 0.4507, 0.6202, 0.5635, 0.4857, 0.5752, 0.4953, 0.4817, 0.4169, 0.605, 0.2799, 0.6126, 0.2867, 0.4901, 0.4241, 0.4507, 0.6202, 0.4381, 0.6097, 0.5508, 0.4752, 0.5635, 0.4857, 0.4381, 0.6097, 0.4249, 0.5987, 0.5377, 0.4642, 0.5508, 0.4752, 0.7343, 0.2117, 0.8164, 0.1248, 0.8185, 0.1265, 0.7427, 0.2187, 0.6418, 0.5832, 0.7616, 0.4382, 0.7735, 0.4453, 0.6549, 0.591, 0.5245, 0.4532, 0.6439, 0.3132, 0.6559, 0.3232, 0.5377, 0.4642, 0.5377, 0.4642, 0.6559, 0.3232, 0.6678, 0.3331, 0.5508, 0.4752, 0.5854, 0.5037, 0.6992, 0.359, 0.7068, 0.3649, 0.5938, 0.5105, 0.628, 0.5737, 0.7491, 0.4296, 0.7616, 0.4382, 0.6418, 0.5832, 0.5119, 0.4426, 0.6324, 0.3035, 0.6439, 0.3132, 0.5245, 0.4532, 0.5752, 0.4953, 0.6899, 0.3514, 0.6992, 0.359, 0.5854, 0.5037, 0.5003, 0.4328, 0.6218, 0.2946, 0.6324, 0.3035, 0.5119, 0.4426, 0.5635, 0.4857, 0.6793, 0.3426, 0.6899, 0.3514, 0.5752, 0.4953, 0.4901, 0.4241, 0.6126, 0.2867, 0.6218, 0.2946, 0.5003, 0.4328, 0.5508, 0.4752, 0.6678, 0.3331, 0.6793, 0.3426, 0.5635, 0.4857, 0.639, 0.9557, 0.4506, 0.9538, 0.4502, 0.9376, 0.6387, 0.9378, 0.2748, 0.7018, 0.2642, 0.7514, 0.2591, 0.7468, 0.2646, 0.6932, 0.4118, 0.5877, 0.2991, 0.7223, 0.2864, 0.7116, 0.3992, 0.5771, 0.4726, 0.6382, 0.3599, 0.7727, 0.3497, 0.7644, 0.4624, 0.6298, 0.4366, 0.1186, 0.4366, 0.2214, 0.4198, 0.2226, 0.4198, 0.1194, 0.3992, 0.5771, 0.2864, 0.7116, 0.2748, 0.7018, 0.3875, 0.5673, 0.4624, 0.6298, 0.3497, 0.7644, 0.338, 0.7547, 0.4507, 0.6202, 0.3875, 0.5673, 0.2748, 0.7018, 0.2646, 0.6932, 0.3773, 0.5586, 0.4507, 0.6202, 0.338, 0.7547, 0.3254, 0.7442, 0.4381, 0.6097, 0.3773, 0.5586, 0.2646, 0.6932, 0.2562, 0.6859, 0.3689, 0.5514, 0.4249, 0.5987, 0.3122, 0.7333, 0.2991, 0.7223, 0.4118, 0.5877, 0.4381, 0.6097, 0.3254, 0.7442, 0.3122, 0.7333, 0.4249, 0.5987, 0.481, 0.645, 0.3683, 0.7795, 0.3599, 0.7727, 0.4726, 0.6382, 0.177, 0.9493, 0.1484, 0.9552, 0.1766, 0.9469, 0.7262, 0.2049, 0.8145, 0.1233, 0.8164, 0.1248, 0.7343, 0.2117, 0.8023, 0.2822, 0.9028, 0.2001, 0.9044, 0.2016, 0.8053, 0.2868, 0.7187, 0.1986, 0.8127, 0.1217, 0.8145, 0.1233, 0.7262, 0.2049, 0.7593, 0.2325, 0.8225, 0.1299, 0.8243, 0.1314, 0.7668, 0.2387, 0.7137, 0.1942, 0.8119, 0.1209, 0.8127, 0.1217, 0.7187, 0.1986, 0.7512, 0.2258, 0.8205, 0.1282, 0.8225, 0.1299, 0.7593, 0.2325, 0.7427, 0.2187, 0.8185, 0.1265, 0.8205, 0.1282, 0.7512, 0.2258, 0.3051, 0.9214, 0.1766, 0.9469, 0.1761, 0.9453, 0.303, 0.9139, 0.3065, 0.9313, 0.177, 0.9493, 0.1766, 0.9469, 0.3051, 0.9214, 0.3073, 0.9421, 0.1772, 0.9519, 0.177, 0.9493, 0.3065, 0.9313, 0.8459, 0.3227, 0.9145, 0.2107, 0.9165, 0.2119, 0.8543, 0.3277, 0.837, 0.3166, 0.9124, 0.2092, 0.9145, 0.2107, 0.8459, 0.3227, 0.338, 0.7547, 0.2958, 0.778, 0.2894, 0.7729, 0.3254, 0.7442, 0.01254, 0.8886, 0.03458, 0.8335, 0.04135, 0.8375, 0.01651, 0.8966, 0.3254, 0.7442, 0.2894, 0.7729, 0.2829, 0.7675, 0.3122, 0.7333, 0.04875, 0.9062, 0.05748, 0.8423, 0.0662, 0.8429, 0.0662, 0.9075, 0.8529, 0.09784, 0.912, 0.1227, 0.9091, 0.1304, 0.8469, 0.1133, 0.0662, 0.9075, 0.0662, 0.8429, 0.07492, 0.8423, 0.08365, 0.9062, 0.3122, 0.7333, 0.2829, 0.7675, 0.2763, 0.7619, 0.2991, 0.7223, 0.8529, 0.1972, 0.912, 0.1724, 0.916, 0.1792, 0.8609, 0.2012, 0.2991, 0.7223, 0.2763, 0.7619, 0.27, 0.7565, 0.2864, 0.7116, 0.3599, 0.7727, 0.3067, 0.7866, 0.3016, 0.7827, 0.3497, 0.7644, 0.2864, 0.7116, 0.27, 0.7565, 0.2642, 0.7514, 0.2748, 0.7018, 0.3497, 0.7644, 0.3016, 0.7827, 0.2958, 0.778, 0.338, 0.7547, 0.1772, 0.9519, 0.1484, 0.9552, 0.177, 0.9493, 0.9145, 0.2107, 0.928, 0.1846, 0.9165, 0.2119, 0.9124, 0.2092, 0.928, 0.1846, 0.9145, 0.2107, 0.06914, 0.03481, 0.07134, 0.004433, 0.07134, 0.03567, 0.1763, 0.965, 0.1484, 0.9552, 0.1764, 0.9619, 0.9063, 0.2038, 0.928, 0.1846, 0.908, 0.2057, 0.7014, 0.0282, 0.7129, 0.004049, 0.7031, 0.02953, 0.8164, 0.1248, 0.8346, 0.1067, 0.8185, 0.1265, 0.9044, 0.2016, 0.928, 0.1846, 0.9063, 0.2038, 0.01608, 0.0567, 0.02426, 0.08276, 0.01357, 0.05715, 0.8145, 0.1233, 0.8346, 0.1067, 0.8164, 0.1248, 0.01878, 0.05627, 0.02426, 0.08276, 0.01608, 0.0567, 0.02153, 0.05587, 0.02426, 0.08276, 0.01878, 0.05627, 0.8205, 0.1282, 0.8346, 0.1067, 0.8225, 0.1299, 0.02426, 0.05551, 0.02426, 0.08276, 0.02153, 0.05587, 0.8185, 0.1265, 0.8346, 0.1067, 0.8205, 0.1282, 0.6914, 0.01991, 0.7129, 0.004049, 0.6933, 0.02157, 0.8088, 0.1181, 0.8346, 0.1067, 0.8102, 0.1193, 0.08019, 0.03491, 0.08276, 0.005049, 0.08276, 0.03567, 0.3355, 0.1886, 0.3273, 0.006505, 0.3406, 0.005396, 0.3438, 0.1879, 0.05479, 0.4644, 0.04295, 0.6464, 0.02995, 0.6447, 0.04671, 0.4633, 0.04671, 0.4633, 0.02995, 0.6447, 0.01836, 0.6425, 0.0395, 0.4619, 0.1808, 0.6834, 0.0802, 0.8304, 0.07107, 0.8236, 0.1751, 0.6791, 0.1751, 0.6791, 0.07107, 0.8236, 0.06104, 0.8157, 0.1689, 0.6742, 0.1689, 0.6742, 0.06104, 0.8157, 0.05049, 0.8072, 0.1623, 0.6689, 0.3016, 0.7827, 0.2002, 0.9281, 0.1908, 0.9206, 0.2958, 0.778, 0.1623, 0.6689, 0.05049, 0.8072, 0.03983, 0.7983, 0.1557, 0.6634, 0.1557, 0.6634, 0.03983, 0.7983, 0.02948, 0.7893, 0.1493, 0.6578, 0.1379, 0.6475, 0.01124, 0.7728, 0.004049, 0.7658, 0.1334, 0.6432, 0.08944, 0.4644, 0.09865, 0.6464, 0.08526, 0.6474, 0.08111, 0.465, 0.08111, 0.465, 0.08526, 0.6474, 0.07114, 0.6478, 0.07233, 0.4652, 0.2454, 0.004073, 0.2256, 0.07848, 0.2256, 0.005476, 0.006673, 0.02619, 0.01427, 0.02619, 0.01325, 0.04566, 0.005291, 0.04566, 0.02241, 0.006719, 0.03038, 0.006719, 0.03139, 0.02619, 0.0238, 0.02619, 0.4492, 0.986, 0.3063, 0.9759, 0.3074, 0.965, 0.4503, 0.9701, 0.7491, 0.4296, 0.837, 0.3166, 0.8459, 0.3227, 0.7616, 0.4382, 0.4503, 0.9701, 0.3074, 0.965, 0.3077, 0.9535, 0.4506, 0.9538, 0.7616, 0.4382, 0.8459, 0.3227, 0.8543, 0.3277, 0.7735, 0.4453, 0.4506, 0.9538, 0.3077, 0.9535, 0.3073, 0.9421, 0.4502, 0.9376, 0.4502, 0.9376, 0.3073, 0.9421, 0.3065, 0.9313, 0.449, 0.9223, 0.449, 0.9223, 0.3065, 0.9313, 0.3051, 0.9214, 0.447, 0.9084, 0.6559, 0.3232, 0.7427, 0.2187, 0.7512, 0.2258, 0.6678, 0.3331, 0.605, 0.2799, 0.7075, 0.1886, 0.7137, 0.1942, 0.6126, 0.2867, 0.6678, 0.3331, 0.7512, 0.2258, 0.7593, 0.2325, 0.6793, 0.3426, 0.6126, 0.2867, 0.7137, 0.1942, 0.7187, 0.1986, 0.6218, 0.2946, 0.6793, 0.3426, 0.7593, 0.2325, 0.7668, 0.2387, 0.6899, 0.3514, 0.6218, 0.2946, 0.7187, 0.1986, 0.7262, 0.2049, 0.6324, 0.3035, 0.6899, 0.3514, 0.7668, 0.2387, 0.7718, 0.2427, 0.6992, 0.359, 0.6324, 0.3035, 0.7262, 0.2049, 0.7343, 0.2117, 0.6439, 0.3132, 0.7058, 0.3896, 0.8053, 0.2868, 0.8115, 0.2942, 0.7123, 0.3979, 0.6439, 0.3132, 0.7343, 0.2117, 0.7427, 0.2187, 0.6559, 0.3232, 0.5624, 0.06776, 0.563, 0.05773, 0.5736, 0.05698, 0.5728, 0.06851, 0.559, 0.0776, 0.5624, 0.06776, 0.5728, 0.06851, 0.569, 0.07982, 0.5531, 0.08687, 0.559, 0.0776, 0.569, 0.07982, 0.5622, 0.09048, 0.5449, 0.09521, 0.5531, 0.08687, 0.5622, 0.09048, 0.5527, 0.1001, 0.5346, 0.1023, 0.5449, 0.09521, 0.5527, 0.1001, 0.5409, 0.1082, 0.5227, 0.1079, 0.5346, 0.1023, 0.5409, 0.1082, 0.5273, 0.1146, 0.5097, 0.1117, 0.5227, 0.1079, 0.5273, 0.1146, 0.5123, 0.119, 0.496, 0.1137, 0.5097, 0.1117, 0.5123, 0.119, 0.4965, 0.1213, 0.4821, 0.1137, 0.496, 0.1137, 0.4965, 0.1213, 0.4806, 0.1213, 0.4686, 0.1117, 0.4821, 0.1137, 0.4806, 0.1213, 0.4651, 0.119, 0.4561, 0.1079, 0.4686, 0.1117, 0.4651, 0.119, 0.4506, 0.1146, 0.4449, 0.1023, 0.4561, 0.1079, 0.4506, 0.1146, 0.4378, 0.1082, 0.4356, 0.09521, 0.4449, 0.1023, 0.4378, 0.1082, 0.4271, 0.1001, 0.4284, 0.08687, 0.4356, 0.09521, 0.4271, 0.1001, 0.4189, 0.09047, 0.4237, 0.0776, 0.4284, 0.08687, 0.4189, 0.09047, 0.4135, 0.07982, 0.4217, 0.06776, 0.4237, 0.0776, 0.4135, 0.07982, 0.4111, 0.06851, 0.4223, 0.05773, 0.4217, 0.06776, 0.4111, 0.06851, 0.4118, 0.05698, 0.4256, 0.0479, 0.4223, 0.05773, 0.4118, 0.05698, 0.4157, 0.04567, 0.4316, 0.03863, 0.4256, 0.0479, 0.4157, 0.04567, 0.4225, 0.03502, 0.4398, 0.03029, 0.4316, 0.03863, 0.4225, 0.03502, 0.4319, 0.02543, 0.4501, 0.0232, 0.4398, 0.03029, 0.4319, 0.02543, 0.4437, 0.01728, 0.462, 0.01762, 0.4501, 0.0232, 0.4437, 0.01728, 0.4574, 0.01087, 0.475, 0.01378, 0.462, 0.01762, 0.4574, 0.01087, 0.4724, 0.006462, 0.4887, 0.01183, 0.475, 0.01378, 0.4724, 0.006462, 0.4882, 0.004213, 0.5026, 0.01183, 0.4887, 0.01183, 0.4882, 0.004213, 0.5041, 0.004212, 0.5161, 0.01378, 0.5026, 0.01183, 0.5041, 0.004212, 0.5196, 0.006462, 0.5286, 0.01762, 0.5161, 0.01378, 0.5196, 0.006462, 0.534, 0.01087, 0.5398, 0.0232, 0.5286, 0.01762, 0.534, 0.01087, 0.5469, 0.01728, 0.5491, 0.03029, 0.5398, 0.0232, 0.5469, 0.01728, 0.5576, 0.02543, 0.5563, 0.03863, 0.5491, 0.03029, 0.5576, 0.02543, 0.5658, 0.03502, 0.561, 0.0479, 0.5563, 0.03863, 0.5658, 0.03502, 0.5712, 0.04567, 0.563, 0.05773, 0.561, 0.0479, 0.5712, 0.04567, 0.5736, 0.05698, 0.5251, 0.05615, 0.5247, 0.06246, 0.5226, 0.06864, 0.5189, 0.07447, 0.5137, 0.07971, 0.5072, 0.08417, 0.4997, 0.08768, 0.4915, 0.09009, 0.4829, 0.09132, 0.4742, 0.09132, 0.4657, 0.09009, 0.4578, 0.08768, 0.4508, 0.08417, 0.4449, 0.07971, 0.4404, 0.07447, 0.4375, 0.06864, 0.4362, 0.06246, 0.4366, 0.05615, 0.4387, 0.04996, 0.4424, 0.04414, 0.4476, 0.03889, 0.4541, 0.03443, 0.4615, 0.03093, 0.4697, 0.02852, 0.4784, 0.02729, 0.4871, 0.02729, 0.4955, 0.02852, 0.5034, 0.03093, 0.5105, 0.03443, 0.5163, 0.03889, 0.5208, 0.04414, 0.5238, 0.04996, 0.3396, 0.3225, 0.3265, 0.3202, 0.3314, 0.2035, 0.3396, 0.2049, 0.5704, 0.8651, 0.5578, 0.866, 0.56, 0.741, 0.568, 0.7404, 0.3265, 0.3202, 0.3143, 0.3161, 0.3237, 0.2009, 0.3314, 0.2035, 0.5578, 0.866, 0.5459, 0.8675, 0.5525, 0.742, 0.56, 0.741, 0.7063, 0.7848, 0.6972, 0.7842, 0.6815, 0.6527, 0.6872, 0.6531, 0.2644, 0.8732, 0.2667, 0.8598, 0.3861, 0.8648, 0.3846, 0.8732, 0.6972, 0.7842, 0.6865, 0.7837, 0.6748, 0.6524, 0.6815, 0.6527, 0.2667, 0.8598, 0.2709, 0.8474, 0.3887, 0.857, 0.3861, 0.8648, 0.6865, 0.7837, 0.6748, 0.7834, 0.6674, 0.6522, 0.6748, 0.6524, 0.8411, 0.06219, 0.8413, 0.07452, 0.7114, 0.06948, 0.7113, 0.06173, 0.2709, 0.8474, 0.2768, 0.8364, 0.3924, 0.8501, 0.3887, 0.857, 0.6748, 0.7834, 0.6623, 0.7833, 0.6596, 0.6522, 0.6674, 0.6522, 0.8413, 0.07452, 0.8415, 0.08628, 0.7115, 0.07687, 0.7114, 0.06948, 0.8418, 0.01668, 0.8415, 0.02658, 0.7115, 0.03933, 0.7118, 0.03311, 0.6623, 0.7833, 0.6497, 0.7834, 0.6516, 0.6522, 0.6596, 0.6522, 0.8415, 0.08628, 0.8418, 0.09703, 0.7118, 0.08363, 0.7115, 0.07687, 0.8415, 0.02658, 0.8413, 0.03775, 0.7114, 0.04636, 0.7115, 0.03933, 0.6497, 0.7834, 0.6373, 0.7837, 0.6439, 0.6524, 0.6516, 0.6522, 0.628, 0.8789, 0.6297, 0.8682, 0.754, 0.8537, 0.753, 0.8604, 0.8413, 0.03775, 0.8411, 0.04978, 0.7113, 0.05392, 0.7114, 0.04636, 0.6373, 0.7837, 0.6257, 0.7842, 0.6366, 0.6527, 0.6439, 0.6524, 0.6297, 0.8682, 0.6306, 0.8563, 0.7546, 0.8462, 0.754, 0.8537, 0.8411, 0.04978, 0.8411, 0.06219, 0.7113, 0.06173, 0.7113, 0.05392, 0.6257, 0.7842, 0.6153, 0.7848, 0.63, 0.6531, 0.6366, 0.6527, 0.6306, 0.8563, 0.631, 0.8437, 0.7548, 0.8383, 0.7546, 0.8462, 0.6178, 0.8675, 0.6074, 0.866, 0.5912, 0.741, 0.5978, 0.742, 0.631, 0.8437, 0.6306, 0.8309, 0.7546, 0.8302, 0.7548, 0.8383, 0.6074, 0.866, 0.5957, 0.8651, 0.5838, 0.7404, 0.5912, 0.741, 0.6306, 0.8309, 0.6297, 0.8184, 0.754, 0.8224, 0.7546, 0.8302, 0.5957, 0.8651, 0.5832, 0.8648, 0.576, 0.7402, 0.5838, 0.7404, 0.6297, 0.8184, 0.628, 0.8066, 0.753, 0.8149, 0.754, 0.8224])
me_cylinder.update()

# ---- objects
ob_projecktile = bpy.data.objects.new('Projecktile', me_cylinder)

# ---- transforms, parenting, visibility, modifiers, constraints
ob_projecktile.location = (0.0, 0.0, 0.0)
ob_projecktile.rotation_euler = (-1.571, -0.0, 0.0)
ob_projecktile.scale = (0.25, 0.25, 0.25)

# ---- collection membership
col_collection.objects.link(ob_projecktile)

# ---- scene / render settings (as saved in the file)
scene.frame_start = 1; scene.frame_end = 250; scene.frame_set(1)
scene.render.engine = 'BLENDER_EEVEE_NEXT'
bpy.context.view_layer.update()

# ---- added for rendering (the .blend has no active camera and no usable light): camera, sun
cam_auto = bpy.data.cameras.new('AutoCamera')
cam_auto.lens = 50.0
cam_auto.sensor_width = 36.0
cam_auto.clip_end = 1000.0
ob_auto_camera = bpy.data.objects.new('AutoCamera', cam_auto)
scene.collection.objects.link(ob_auto_camera)
ob_auto_camera.location = (3.08117, -3.6048, 2.46494)
ob_auto_camera.rotation_euler = (1.09748, -7.21219e-08, 0.694738)
scene.camera = ob_auto_camera
light_auto_sun = bpy.data.lights.new('AutoSun', 'SUN')
light_auto_sun.energy = 3.0
light_auto_sun.angle = 0.0523599
ob_auto_sun = bpy.data.objects.new('AutoSun', light_auto_sun)
scene.collection.objects.link(ob_auto_sun)
ob_auto_sun.rotation_euler = (0.872665, 0.174533, 0.523599)
bpy.context.view_layer.update()
